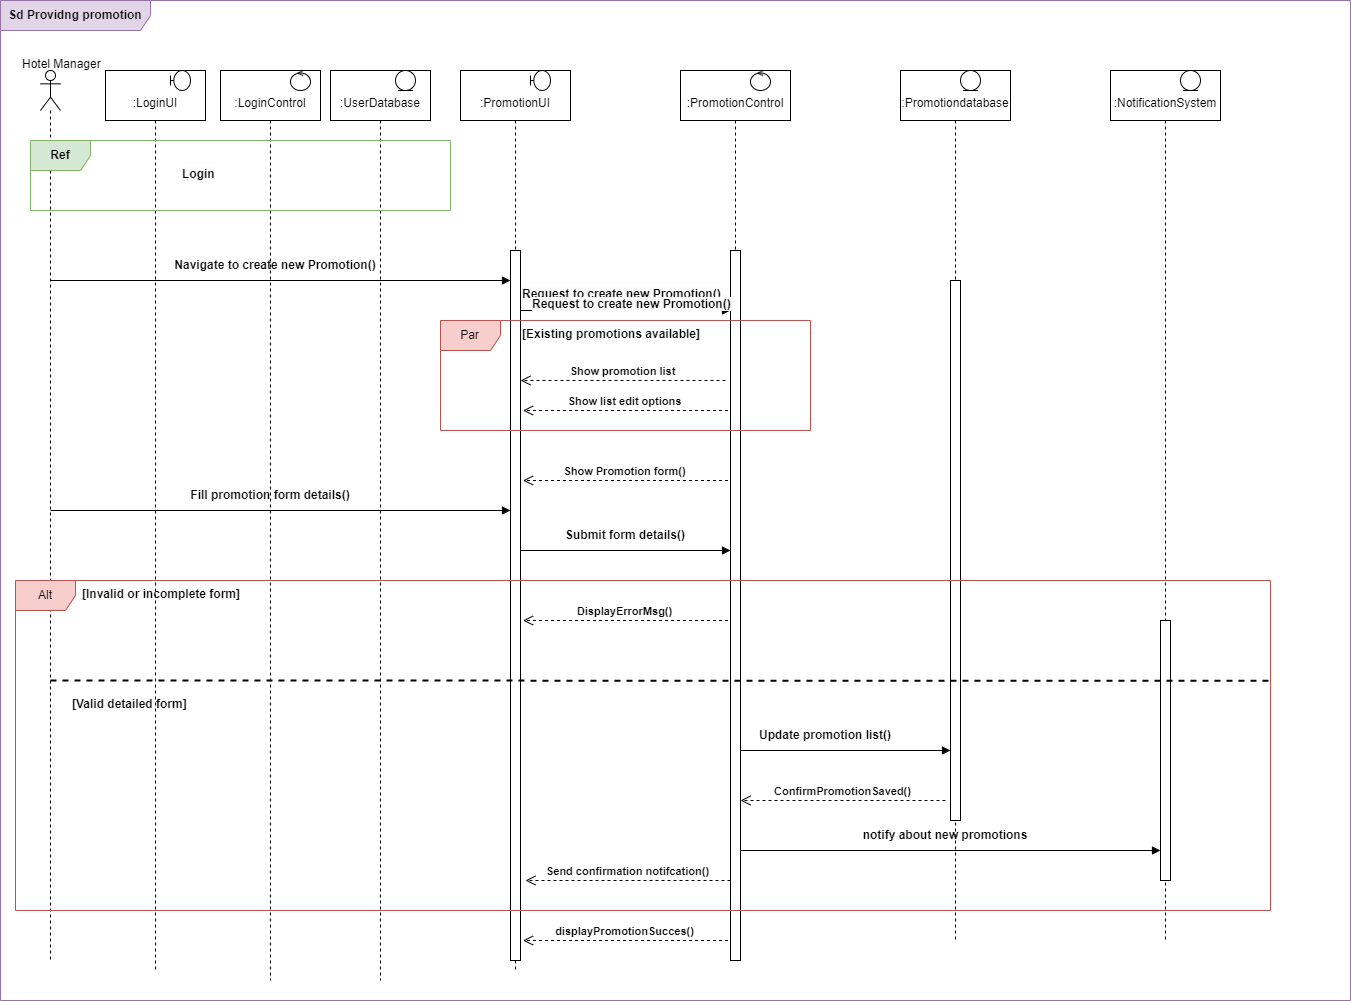

The diagram above was exported from draw.io. Its source (the exported page's mxGraphModel, read from the mxfile embedded in the PNG):
<mxGraphModel dx="1615" dy="857" grid="1" gridSize="10" guides="1" tooltips="1" connect="1" arrows="1" fold="1" page="1" pageScale="1" pageWidth="850" pageHeight="1100" math="0" shadow="0">
  <root>
    <mxCell id="0" />
    <mxCell id="1" parent="0" />
    <mxCell id="DUk1ojXtBdc6CT1nqS50-1" value="&lt;div&gt;&lt;br&gt;&lt;/div&gt;:LoginUI" style="shape=umlLifeline;perimeter=lifelinePerimeter;whiteSpace=wrap;html=1;container=0;dropTarget=0;collapsible=0;recursiveResize=0;outlineConnect=0;portConstraint=eastwest;newEdgeStyle={&quot;edgeStyle&quot;:&quot;elbowEdgeStyle&quot;,&quot;elbow&quot;:&quot;vertical&quot;,&quot;curved&quot;:0,&quot;rounded&quot;:0};size=50;" vertex="1" parent="1">
      <mxGeometry x="115" y="110" width="100" height="900" as="geometry" />
    </mxCell>
    <mxCell id="DUk1ojXtBdc6CT1nqS50-2" value="&lt;div&gt;&lt;br&gt;&lt;/div&gt;:LoginControl" style="shape=umlLifeline;perimeter=lifelinePerimeter;whiteSpace=wrap;html=1;container=0;dropTarget=0;collapsible=0;recursiveResize=0;outlineConnect=0;portConstraint=eastwest;newEdgeStyle={&quot;edgeStyle&quot;:&quot;elbowEdgeStyle&quot;,&quot;elbow&quot;:&quot;vertical&quot;,&quot;curved&quot;:0,&quot;rounded&quot;:0};size=50;" vertex="1" parent="1">
      <mxGeometry x="230" y="110" width="100" height="910" as="geometry" />
    </mxCell>
    <mxCell id="DUk1ojXtBdc6CT1nqS50-3" value="&lt;b&gt;Sd Providng promotion&lt;/b&gt;" style="shape=umlFrame;whiteSpace=wrap;html=1;pointerEvents=0;width=150;height=30;fillColor=#e1d5e7;strokeColor=#9673a6;" vertex="1" parent="1">
      <mxGeometry x="10" y="40" width="1350" height="1000" as="geometry" />
    </mxCell>
    <mxCell id="DUk1ojXtBdc6CT1nqS50-4" value="&lt;span style=&quot;color: rgb(0, 0, 0); font-family: Helvetica; font-size: 12px; font-style: normal; font-variant-ligatures: normal; font-variant-caps: normal; font-weight: 400; letter-spacing: normal; orphans: 2; text-align: center; text-indent: 0px; text-transform: none; widows: 2; word-spacing: 0px; -webkit-text-stroke-width: 0px; white-space: nowrap; background-color: rgb(251, 251, 251); text-decoration-thickness: initial; text-decoration-style: initial; text-decoration-color: initial; display: inline !important; float: none;&quot;&gt;Hotel Manager&lt;/span&gt;" style="text;whiteSpace=wrap;html=1;" vertex="1" parent="1">
      <mxGeometry x="30" y="90" width="85" height="40" as="geometry" />
    </mxCell>
    <mxCell id="DUk1ojXtBdc6CT1nqS50-5" value="" style="shape=umlBoundary;whiteSpace=wrap;html=1;" vertex="1" parent="1">
      <mxGeometry x="180" y="110" width="20" height="20" as="geometry" />
    </mxCell>
    <mxCell id="DUk1ojXtBdc6CT1nqS50-6" value="" style="ellipse;shape=umlControl;whiteSpace=wrap;html=1;" vertex="1" parent="1">
      <mxGeometry x="300" y="110" width="20" height="20" as="geometry" />
    </mxCell>
    <mxCell id="DUk1ojXtBdc6CT1nqS50-7" value="" style="shape=umlLifeline;perimeter=lifelinePerimeter;whiteSpace=wrap;html=1;container=1;dropTarget=0;collapsible=0;recursiveResize=0;outlineConnect=0;portConstraint=eastwest;newEdgeStyle={&quot;curved&quot;:0,&quot;rounded&quot;:0};participant=umlActor;" vertex="1" parent="1">
      <mxGeometry x="50" y="110" width="20" height="890" as="geometry" />
    </mxCell>
    <mxCell id="DUk1ojXtBdc6CT1nqS50-8" value="&lt;div&gt;&lt;br&gt;&lt;/div&gt;:UserDatabase" style="shape=umlLifeline;perimeter=lifelinePerimeter;whiteSpace=wrap;html=1;container=0;dropTarget=0;collapsible=0;recursiveResize=0;outlineConnect=0;portConstraint=eastwest;newEdgeStyle={&quot;edgeStyle&quot;:&quot;elbowEdgeStyle&quot;,&quot;elbow&quot;:&quot;vertical&quot;,&quot;curved&quot;:0,&quot;rounded&quot;:0};size=50;" vertex="1" parent="1">
      <mxGeometry x="340" y="110" width="100" height="910" as="geometry" />
    </mxCell>
    <mxCell id="DUk1ojXtBdc6CT1nqS50-9" value="" style="ellipse;shape=umlEntity;whiteSpace=wrap;html=1;container=0;" vertex="1" parent="1">
      <mxGeometry x="405" y="110" width="20" height="20" as="geometry" />
    </mxCell>
    <mxCell id="DUk1ojXtBdc6CT1nqS50-10" value="&lt;b&gt;Ref&lt;/b&gt;" style="shape=umlFrame;whiteSpace=wrap;html=1;pointerEvents=0;fillColor=#d5e8d4;strokeColor=#82b366;" vertex="1" parent="1">
      <mxGeometry x="40" y="180" width="420" height="70" as="geometry" />
    </mxCell>
    <mxCell id="DUk1ojXtBdc6CT1nqS50-11" value="&lt;span style=&quot;color: rgb(0, 0, 0); font-family: Helvetica; font-size: 12px; font-style: normal; font-variant-ligatures: normal; font-variant-caps: normal; font-weight: 700; letter-spacing: normal; orphans: 2; text-align: center; text-indent: 0px; text-transform: none; widows: 2; word-spacing: 0px; -webkit-text-stroke-width: 0px; white-space: nowrap; background-color: rgb(251, 251, 251); text-decoration-thickness: initial; text-decoration-style: initial; text-decoration-color: initial; display: inline !important; float: none;&quot;&gt;Login&lt;/span&gt;" style="text;whiteSpace=wrap;html=1;" vertex="1" parent="1">
      <mxGeometry x="190" y="200" width="130" height="40" as="geometry" />
    </mxCell>
    <mxCell id="DUk1ojXtBdc6CT1nqS50-12" value="&lt;div&gt;&lt;span style=&quot;color: rgba(0, 0, 0, 0); font-family: monospace; font-size: 0px; text-align: start; text-wrap: nowrap;&quot;&gt;%3CmxGraphModel%3E%3Croot%3E%3CmxCell%20id%3D%220%22%2F%3E%3CmxCell%20id%3D%221%22%20parent%3D%220%22%2F%3E%3CmxCell%20id%3D%222%22%20value%3D%22%22%20style%3D%22shape%3DumlBoundary%3BwhiteSpace%3Dwrap%3Bhtml%3D1%3B%22%20vertex%3D%221%22%20parent%3D%221%22%3E%3CmxGeometry%20x%3D%22180%22%20y%3D%22110%22%20width%3D%2220%22%20height%3D%2220%22%20as%3D%22geometry%22%2F%3E%3C%2FmxCell%3E%3C%2Froot%3E%3C%2FmxGraphModel%3E&lt;/span&gt;&lt;br&gt;&lt;/div&gt;:PromotionUI&lt;div&gt;&lt;/div&gt;" style="shape=umlLifeline;perimeter=lifelinePerimeter;whiteSpace=wrap;html=1;container=0;dropTarget=0;collapsible=0;recursiveResize=0;outlineConnect=0;portConstraint=eastwest;newEdgeStyle={&quot;edgeStyle&quot;:&quot;elbowEdgeStyle&quot;,&quot;elbow&quot;:&quot;vertical&quot;,&quot;curved&quot;:0,&quot;rounded&quot;:0};size=50;" vertex="1" parent="1">
      <mxGeometry x="470" y="110" width="110" height="900" as="geometry" />
    </mxCell>
    <mxCell id="DUk1ojXtBdc6CT1nqS50-13" value="" style="html=1;points=[[0,0,0,0,5],[0,1,0,0,-5],[1,0,0,0,5],[1,1,0,0,-5]];perimeter=orthogonalPerimeter;outlineConnect=0;targetShapes=umlLifeline;portConstraint=eastwest;newEdgeStyle={&quot;curved&quot;:0,&quot;rounded&quot;:0};" vertex="1" parent="DUk1ojXtBdc6CT1nqS50-12">
      <mxGeometry x="50" y="180" width="10" height="710" as="geometry" />
    </mxCell>
    <mxCell id="DUk1ojXtBdc6CT1nqS50-14" value="" style="shape=umlBoundary;whiteSpace=wrap;html=1;" vertex="1" parent="1">
      <mxGeometry x="540" y="110" width="20" height="20" as="geometry" />
    </mxCell>
    <mxCell id="DUk1ojXtBdc6CT1nqS50-15" value="&lt;div&gt;&lt;span style=&quot;color: rgba(0, 0, 0, 0); font-family: monospace; font-size: 0px; text-align: start; text-wrap: nowrap;&quot;&gt;%3CmxGraphModel%3E%3Croot%3E%3CmxCell%20id%3D%220%22%2F%3E%3CmxCell%20id%3D%221%22%20parent%3D%220%22%2F%3E%3CmxCell%20id%3D%222%22%20value%3D%22%22%20style%3D%22shape%3DumlBoundary%3BwhiteSpace%3Dwrap%3Bhtml%3D1%3B%22%20vertex%3D%221%22%20parent%3D%221%22%3E%3CmxGeometry%20x%3D%22180%22%20y%3D%22110%22%20width%3D%2220%22%20height%3D%2220%22%20as%3D%22geometry%22%2F%3E%3C%2FmxCell%3E%3C%2Froot%3E%3C%2FmxGraphModel%3E&lt;/span&gt;&lt;br&gt;&lt;/div&gt;:PromotionControl&lt;div&gt;&lt;/div&gt;" style="shape=umlLifeline;perimeter=lifelinePerimeter;whiteSpace=wrap;html=1;container=0;dropTarget=0;collapsible=0;recursiveResize=0;outlineConnect=0;portConstraint=eastwest;newEdgeStyle={&quot;edgeStyle&quot;:&quot;elbowEdgeStyle&quot;,&quot;elbow&quot;:&quot;vertical&quot;,&quot;curved&quot;:0,&quot;rounded&quot;:0};size=50;" vertex="1" parent="1">
      <mxGeometry x="690" y="110" width="110" height="890" as="geometry" />
    </mxCell>
    <mxCell id="DUk1ojXtBdc6CT1nqS50-16" value="" style="html=1;points=[[0,0,0,0,5],[0,1,0,0,-5],[1,0,0,0,5],[1,1,0,0,-5]];perimeter=orthogonalPerimeter;outlineConnect=0;targetShapes=umlLifeline;portConstraint=eastwest;newEdgeStyle={&quot;curved&quot;:0,&quot;rounded&quot;:0};" vertex="1" parent="DUk1ojXtBdc6CT1nqS50-15">
      <mxGeometry x="50" y="180" width="10" height="710" as="geometry" />
    </mxCell>
    <mxCell id="DUk1ojXtBdc6CT1nqS50-17" value="&lt;div&gt;&lt;span style=&quot;color: rgba(0, 0, 0, 0); font-family: monospace; font-size: 0px; text-align: start; text-wrap: nowrap;&quot;&gt;%3CmxGraphModel%3E%3Croot%3E%3CmxCell%20id%3D%220%22%2F%3E%3CmxCell%20id%3D%221%22%20parent%3D%220%22%2F%3E%3CmxCell%20id%3D%222%22%20value%3D%22%22%20style%3D%22shape%3DumlBoundary%3BwhiteSpace%3Dwrap%3Bhtml%3D1%3B%22%20vertex%3D%221%22%20parent%3D%221%22%3E%3CmxGeometry%20x%3D%22180%22%20y%3D%22110%22%20width%3D%2220%22%20height%3D%2220%22%20as%3D%22geometry%22%2F%3E%3C%2FmxCell%3E%3C%2Froot%3E%3C%2FmxGraphModel%3E&lt;/span&gt;&lt;br&gt;&lt;/div&gt;:Promotiondatabase&lt;div&gt;&lt;/div&gt;" style="shape=umlLifeline;perimeter=lifelinePerimeter;whiteSpace=wrap;html=1;container=0;dropTarget=0;collapsible=0;recursiveResize=0;outlineConnect=0;portConstraint=eastwest;newEdgeStyle={&quot;edgeStyle&quot;:&quot;elbowEdgeStyle&quot;,&quot;elbow&quot;:&quot;vertical&quot;,&quot;curved&quot;:0,&quot;rounded&quot;:0};size=50;" vertex="1" parent="1">
      <mxGeometry x="910" y="110" width="110" height="870" as="geometry" />
    </mxCell>
    <mxCell id="DUk1ojXtBdc6CT1nqS50-18" value="" style="html=1;points=[[0,0,0,0,5],[0,1,0,0,-5],[1,0,0,0,5],[1,1,0,0,-5]];perimeter=orthogonalPerimeter;outlineConnect=0;targetShapes=umlLifeline;portConstraint=eastwest;newEdgeStyle={&quot;curved&quot;:0,&quot;rounded&quot;:0};" vertex="1" parent="DUk1ojXtBdc6CT1nqS50-17">
      <mxGeometry x="50" y="210" width="10" height="540" as="geometry" />
    </mxCell>
    <mxCell id="DUk1ojXtBdc6CT1nqS50-19" value="" style="ellipse;shape=umlEntity;whiteSpace=wrap;html=1;container=0;" vertex="1" parent="1">
      <mxGeometry x="970" y="110" width="20" height="20" as="geometry" />
    </mxCell>
    <mxCell id="DUk1ojXtBdc6CT1nqS50-20" value="" style="ellipse;shape=umlControl;whiteSpace=wrap;html=1;" vertex="1" parent="1">
      <mxGeometry x="760" y="110" width="20" height="20" as="geometry" />
    </mxCell>
    <mxCell id="DUk1ojXtBdc6CT1nqS50-21" value="Navigate to create new Promotion()" style="text;html=1;align=center;verticalAlign=middle;whiteSpace=wrap;rounded=0;fontStyle=1" vertex="1" parent="1">
      <mxGeometry x="180" y="290" width="210" height="30" as="geometry" />
    </mxCell>
    <mxCell id="DUk1ojXtBdc6CT1nqS50-22" value="" style="html=1;verticalAlign=bottom;endArrow=block;curved=0;rounded=0;" edge="1" parent="1">
      <mxGeometry width="80" relative="1" as="geometry">
        <mxPoint x="60" y="320" as="sourcePoint" />
        <mxPoint x="520" y="320" as="targetPoint" />
      </mxGeometry>
    </mxCell>
    <mxCell id="DUk1ojXtBdc6CT1nqS50-24" value="" style="html=1;verticalAlign=bottom;endArrow=block;curved=0;rounded=0;" edge="1" parent="1">
      <mxGeometry width="80" relative="1" as="geometry">
        <mxPoint x="530" y="350" as="sourcePoint" />
        <mxPoint x="740" y="350" as="targetPoint" />
      </mxGeometry>
    </mxCell>
    <mxCell id="DUk1ojXtBdc6CT1nqS50-28" value="&lt;b&gt;Show promotion list&lt;/b&gt;" style="html=1;verticalAlign=bottom;endArrow=open;dashed=1;endSize=8;curved=0;rounded=0;" edge="1" parent="1">
      <mxGeometry relative="1" as="geometry">
        <mxPoint x="735" y="420" as="sourcePoint" />
        <mxPoint x="530" y="420" as="targetPoint" />
      </mxGeometry>
    </mxCell>
    <mxCell id="DUk1ojXtBdc6CT1nqS50-55" value="&lt;div&gt;&lt;span style=&quot;color: rgba(0, 0, 0, 0); font-family: monospace; font-size: 0px; text-align: start; text-wrap: nowrap;&quot;&gt;%3CmxGraphModel%3E%3Croot%3E%3CmxCell%20id%3D%220%22%2F%3E%3CmxCell%20id%3D%221%22%20parent%3D%220%22%2F%3E%3CmxCell%20id%3D%222%22%20value%3D%22%22%20style%3D%22shape%3DumlBoundary%3BwhiteSpace%3Dwrap%3Bhtml%3D1%3B%22%20vertex%3D%221%22%20parent%3D%221%22%3E%3CmxGeometry%20x%3D%22180%22%20y%3D%22110%22%20width%3D%2220%22%20height%3D%2220%22%20as%3D%22geometry%22%2F%3E%3C%2FmxCell%3E%3C%2Froot%3E%3C%2FmxGraphModel%3E&lt;/span&gt;&lt;br&gt;&lt;/div&gt;:NotificationSystem&lt;div&gt;&lt;/div&gt;" style="shape=umlLifeline;perimeter=lifelinePerimeter;whiteSpace=wrap;html=1;container=0;dropTarget=0;collapsible=0;recursiveResize=0;outlineConnect=0;portConstraint=eastwest;newEdgeStyle={&quot;edgeStyle&quot;:&quot;elbowEdgeStyle&quot;,&quot;elbow&quot;:&quot;vertical&quot;,&quot;curved&quot;:0,&quot;rounded&quot;:0};size=50;" vertex="1" parent="1">
      <mxGeometry x="1120" y="110" width="110" height="870" as="geometry" />
    </mxCell>
    <mxCell id="DUk1ojXtBdc6CT1nqS50-56" value="" style="html=1;points=[[0,0,0,0,5],[0,1,0,0,-5],[1,0,0,0,5],[1,1,0,0,-5]];perimeter=orthogonalPerimeter;outlineConnect=0;targetShapes=umlLifeline;portConstraint=eastwest;newEdgeStyle={&quot;curved&quot;:0,&quot;rounded&quot;:0};" vertex="1" parent="DUk1ojXtBdc6CT1nqS50-55">
      <mxGeometry x="50" y="550" width="10" height="260" as="geometry" />
    </mxCell>
    <mxCell id="DUk1ojXtBdc6CT1nqS50-57" value="" style="ellipse;shape=umlEntity;whiteSpace=wrap;html=1;container=0;" vertex="1" parent="1">
      <mxGeometry x="1190" y="110" width="20" height="20" as="geometry" />
    </mxCell>
    <mxCell id="DUk1ojXtBdc6CT1nqS50-58" value="&lt;span style=&quot;color: rgb(0, 0, 0); font-family: Helvetica; font-size: 12px; font-style: normal; font-variant-ligatures: normal; font-variant-caps: normal; font-weight: 700; letter-spacing: normal; orphans: 2; text-align: center; text-indent: 0px; text-transform: none; widows: 2; word-spacing: 0px; -webkit-text-stroke-width: 0px; white-space: normal; background-color: rgb(251, 251, 251); text-decoration-thickness: initial; text-decoration-style: initial; text-decoration-color: initial; display: inline !important; float: none;&quot;&gt;Request to create new Promotion()&lt;/span&gt;" style="text;whiteSpace=wrap;html=1;" vertex="1" parent="1">
      <mxGeometry x="530" y="320" width="230" height="40" as="geometry" />
    </mxCell>
    <mxCell id="DUk1ojXtBdc6CT1nqS50-59" value="Par" style="shape=umlFrame;whiteSpace=wrap;html=1;pointerEvents=0;fillColor=#f8cecc;strokeColor=#b85450;" vertex="1" parent="1">
      <mxGeometry x="450" y="360" width="370" height="110" as="geometry" />
    </mxCell>
    <mxCell id="DUk1ojXtBdc6CT1nqS50-60" value="&lt;div style=&quot;text-align: center;&quot;&gt;&lt;span style=&quot;text-wrap: nowrap;&quot;&gt;[Existing promotions available]&lt;/span&gt;&lt;/div&gt;" style="text;whiteSpace=wrap;html=1;fontStyle=1" vertex="1" parent="1">
      <mxGeometry x="530" y="360" width="60" height="40" as="geometry" />
    </mxCell>
    <mxCell id="DUk1ojXtBdc6CT1nqS50-61" value="&lt;b&gt;Show list edit options&lt;/b&gt;" style="html=1;verticalAlign=bottom;endArrow=open;dashed=1;endSize=8;curved=0;rounded=0;" edge="1" parent="1">
      <mxGeometry relative="1" as="geometry">
        <mxPoint x="737.5" y="450" as="sourcePoint" />
        <mxPoint x="532.5" y="450" as="targetPoint" />
      </mxGeometry>
    </mxCell>
    <mxCell id="DUk1ojXtBdc6CT1nqS50-62" value="&lt;b&gt;Show Promotion form()&lt;/b&gt;" style="html=1;verticalAlign=bottom;endArrow=open;dashed=1;endSize=8;curved=0;rounded=0;" edge="1" parent="1">
      <mxGeometry relative="1" as="geometry">
        <mxPoint x="737.5" y="520" as="sourcePoint" />
        <mxPoint x="532.5" y="520" as="targetPoint" />
      </mxGeometry>
    </mxCell>
    <mxCell id="DUk1ojXtBdc6CT1nqS50-63" value="" style="html=1;verticalAlign=bottom;endArrow=block;curved=0;rounded=0;" edge="1" parent="1">
      <mxGeometry width="80" relative="1" as="geometry">
        <mxPoint x="60" y="550" as="sourcePoint" />
        <mxPoint x="520" y="550" as="targetPoint" />
      </mxGeometry>
    </mxCell>
    <mxCell id="DUk1ojXtBdc6CT1nqS50-64" value="Fill promotion form details()" style="text;html=1;align=center;verticalAlign=middle;whiteSpace=wrap;rounded=0;fontStyle=1" vertex="1" parent="1">
      <mxGeometry x="175" y="520" width="210" height="30" as="geometry" />
    </mxCell>
    <mxCell id="DUk1ojXtBdc6CT1nqS50-65" value="" style="html=1;verticalAlign=bottom;endArrow=block;curved=0;rounded=0;" edge="1" parent="1" source="DUk1ojXtBdc6CT1nqS50-13">
      <mxGeometry width="80" relative="1" as="geometry">
        <mxPoint x="280" y="590" as="sourcePoint" />
        <mxPoint x="740" y="590" as="targetPoint" />
      </mxGeometry>
    </mxCell>
    <mxCell id="DUk1ojXtBdc6CT1nqS50-67" value="Submit form details()" style="text;html=1;align=center;verticalAlign=middle;whiteSpace=wrap;rounded=0;fontStyle=1" vertex="1" parent="1">
      <mxGeometry x="530" y="560" width="210" height="30" as="geometry" />
    </mxCell>
    <mxCell id="DUk1ojXtBdc6CT1nqS50-69" value="&lt;div style=&quot;text-align: center;&quot;&gt;&lt;span style=&quot;text-wrap: nowrap;&quot;&gt;[Invalid or incomplete form]&lt;/span&gt;&lt;/div&gt;" style="text;whiteSpace=wrap;html=1;fontStyle=1" vertex="1" parent="1">
      <mxGeometry x="90" y="620" width="60" height="40" as="geometry" />
    </mxCell>
    <mxCell id="DUk1ojXtBdc6CT1nqS50-70" value="&lt;b&gt;DisplayErrorMsg()&lt;/b&gt;" style="html=1;verticalAlign=bottom;endArrow=open;dashed=1;endSize=8;curved=0;rounded=0;" edge="1" parent="1">
      <mxGeometry relative="1" as="geometry">
        <mxPoint x="737.5" y="660" as="sourcePoint" />
        <mxPoint x="532.5" y="660" as="targetPoint" />
      </mxGeometry>
    </mxCell>
    <mxCell id="DUk1ojXtBdc6CT1nqS50-68" value="Alt" style="shape=umlFrame;whiteSpace=wrap;html=1;pointerEvents=0;fillColor=#f8cecc;strokeColor=#b85450;movable=1;resizable=1;rotatable=1;deletable=1;editable=1;locked=0;connectable=1;" vertex="1" parent="1">
      <mxGeometry x="25" y="620" width="1255" height="330" as="geometry" />
    </mxCell>
    <mxCell id="DUk1ojXtBdc6CT1nqS50-73" value="&lt;div style=&quot;text-align: center;&quot;&gt;&lt;span style=&quot;text-wrap: nowrap;&quot;&gt;[Valid detailed form]&lt;/span&gt;&lt;/div&gt;" style="text;whiteSpace=wrap;html=1;fontStyle=1" vertex="1" parent="1">
      <mxGeometry x="80" y="730" width="60" height="40" as="geometry" />
    </mxCell>
    <mxCell id="DUk1ojXtBdc6CT1nqS50-74" value="Update promotion list()" style="text;html=1;align=center;verticalAlign=middle;whiteSpace=wrap;rounded=0;fontStyle=1" vertex="1" parent="1">
      <mxGeometry x="730" y="760" width="210" height="30" as="geometry" />
    </mxCell>
    <mxCell id="DUk1ojXtBdc6CT1nqS50-75" value="&lt;span style=&quot;color: rgb(0, 0, 0); font-family: Helvetica; font-size: 12px; font-style: normal; font-variant-ligatures: normal; font-variant-caps: normal; font-weight: 700; letter-spacing: normal; orphans: 2; text-align: center; text-indent: 0px; text-transform: none; widows: 2; word-spacing: 0px; -webkit-text-stroke-width: 0px; white-space: normal; background-color: rgb(251, 251, 251); text-decoration-thickness: initial; text-decoration-style: initial; text-decoration-color: initial; display: inline !important; float: none;&quot;&gt;Request to create new Promotion()&lt;/span&gt;" style="text;whiteSpace=wrap;html=1;" vertex="1" parent="1">
      <mxGeometry x="540" y="330" width="230" height="40" as="geometry" />
    </mxCell>
    <mxCell id="DUk1ojXtBdc6CT1nqS50-77" value="" style="html=1;verticalAlign=bottom;endArrow=block;curved=0;rounded=0;" edge="1" parent="1">
      <mxGeometry width="80" relative="1" as="geometry">
        <mxPoint x="750" y="790" as="sourcePoint" />
        <mxPoint x="960" y="790" as="targetPoint" />
      </mxGeometry>
    </mxCell>
    <mxCell id="DUk1ojXtBdc6CT1nqS50-79" value="&lt;b&gt;ConfirmPromotionSaved()&lt;/b&gt;" style="html=1;verticalAlign=bottom;endArrow=open;dashed=1;endSize=8;curved=0;rounded=0;" edge="1" parent="1">
      <mxGeometry relative="1" as="geometry">
        <mxPoint x="955" y="840" as="sourcePoint" />
        <mxPoint x="750" y="840" as="targetPoint" />
      </mxGeometry>
    </mxCell>
    <mxCell id="DUk1ojXtBdc6CT1nqS50-80" value="" style="html=1;verticalAlign=bottom;endArrow=block;curved=0;rounded=0;" edge="1" parent="1">
      <mxGeometry width="80" relative="1" as="geometry">
        <mxPoint x="750" y="890" as="sourcePoint" />
        <mxPoint x="1170" y="890" as="targetPoint" />
      </mxGeometry>
    </mxCell>
    <mxCell id="DUk1ojXtBdc6CT1nqS50-81" value="notify about new promotions" style="text;html=1;align=center;verticalAlign=middle;whiteSpace=wrap;rounded=0;fontStyle=1" vertex="1" parent="1">
      <mxGeometry x="850" y="860" width="210" height="30" as="geometry" />
    </mxCell>
    <mxCell id="DUk1ojXtBdc6CT1nqS50-82" value="&lt;b&gt;Send confirmation notifcation()&lt;/b&gt;" style="html=1;verticalAlign=bottom;endArrow=open;dashed=1;endSize=8;curved=0;rounded=0;" edge="1" parent="1">
      <mxGeometry relative="1" as="geometry">
        <mxPoint x="740" y="920" as="sourcePoint" />
        <mxPoint x="535" y="920" as="targetPoint" />
      </mxGeometry>
    </mxCell>
    <mxCell id="DUk1ojXtBdc6CT1nqS50-83" value="&lt;b&gt;displayPromotionSucces()&lt;/b&gt;" style="html=1;verticalAlign=bottom;endArrow=open;dashed=1;endSize=8;curved=0;rounded=0;" edge="1" parent="1">
      <mxGeometry relative="1" as="geometry">
        <mxPoint x="737.5" y="980" as="sourcePoint" />
        <mxPoint x="532.5" y="980" as="targetPoint" />
      </mxGeometry>
    </mxCell>
    <mxCell id="DUk1ojXtBdc6CT1nqS50-84" value="" style="endArrow=none;dashed=1;html=1;rounded=0;entryX=0.999;entryY=0.304;entryDx=0;entryDy=0;entryPerimeter=0;strokeWidth=2;" edge="1" parent="1" target="DUk1ojXtBdc6CT1nqS50-68">
      <mxGeometry width="50" height="50" relative="1" as="geometry">
        <mxPoint x="60" y="720" as="sourcePoint" />
        <mxPoint x="110" y="670" as="targetPoint" />
      </mxGeometry>
    </mxCell>
  </root>
</mxGraphModel>